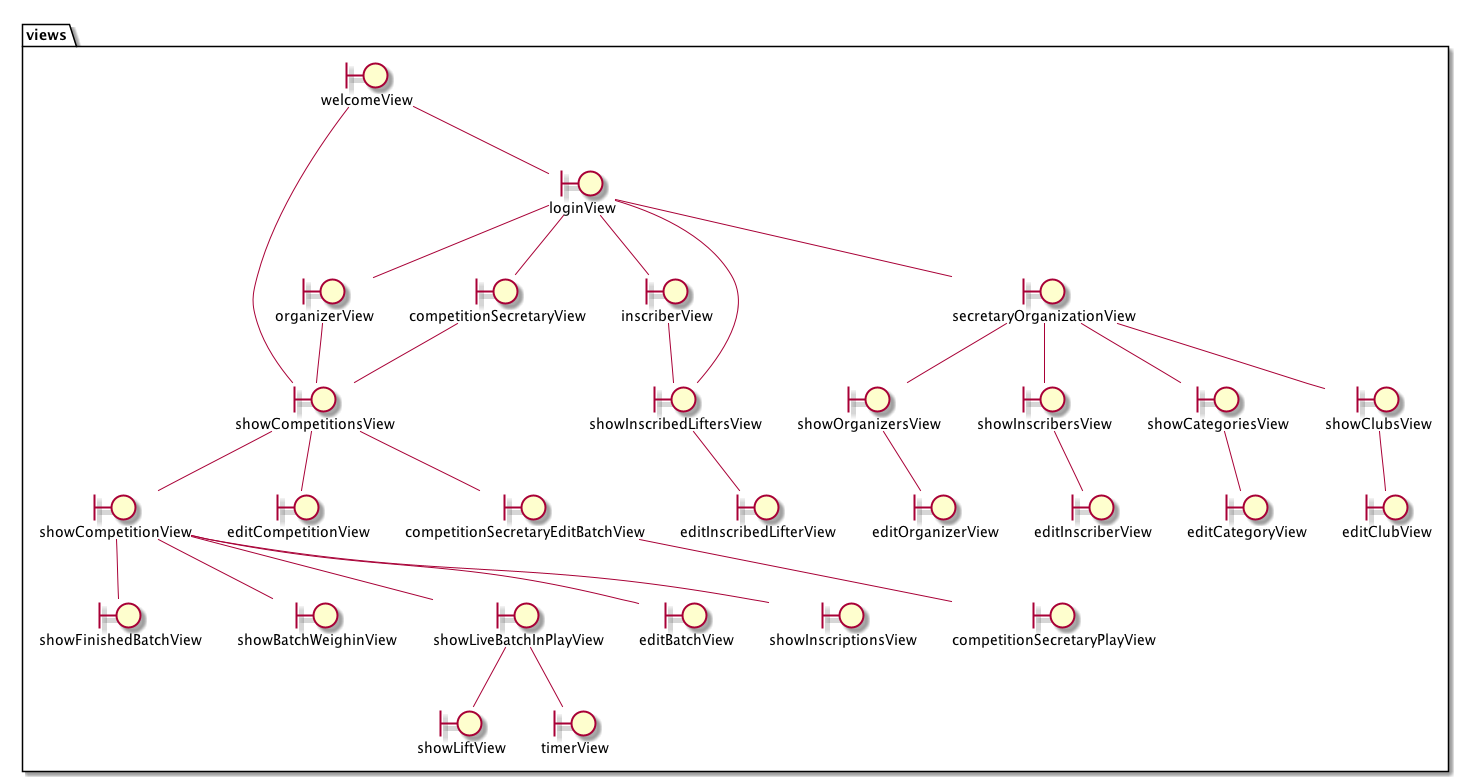

The diagram above was rendered by PlantUML. Its source (embedded in the PNG):
@startuml

top to bottom direction

package views {
  boundary showCompetitionsView
  boundary showCompetitionView

  boundary showInscriptionsView
  boundary showFinishedBatchView
  boundary showBatchWeighinView
  boundary showLiveBatchInPlayView

  boundary loginView

  showCompetitionsView -- showCompetitionView
  showCompetitionView -- showInscriptionsView
  showCompetitionView -- showFinishedBatchView
  showCompetitionView -- showBatchWeighinView
  showCompetitionView -- showLiveBatchInPlayView


  boundary showCategoriesView
  boundary editCategoryView


  boundary showClubsView
  boundary editClubView


  boundary showOrganizersView
  boundary editOrganizerView

  boundary showInscribersView
  boundary editInscriberView


  boundary showInscribedLiftersView

  boundary editCompetitionView
  boundary editBatchView

  boundary showLiftView
  boundary timerView

  boundary welcomeView

  welcomeView -- showCompetitionsView

  boundary loginView

  welcomeView -- loginView

  boundary secretaryOrganizationView

  loginView -- secretaryOrganizationView

  secretaryOrganizationView -- showInscribersView
  secretaryOrganizationView -- showCategoriesView
  secretaryOrganizationView -- showOrganizersView
  secretaryOrganizationView -- showClubsView

  showClubsView -- editClubView
  showOrganizersView -- editOrganizerView
  showInscribersView -- editInscriberView
  showCategoriesView -- editCategoryView

  boundary editInscribedLifterView
  loginView -- showInscribedLiftersView
  showInscribedLiftersView -- editInscribedLifterView


  boundary inscriberView
  loginView -- inscriberView
  inscriberView -- showInscribedLiftersView

  boundary organizerView
  loginView -- organizerView
  organizerView -- showCompetitionsView
  showCompetitionsView -- editCompetitionView

  boundary competitionSecretaryView
  boundary competitionSecretaryEditBatchView
  boundary competitionSecretaryPlayView

  loginView -- competitionSecretaryView
  competitionSecretaryView -- showCompetitionsView



  showCompetitionsView -- competitionSecretaryEditBatchView
  competitionSecretaryEditBatchView -- competitionSecretaryPlayView

  showLiveBatchInPlayView -- showLiftView
  showLiveBatchInPlayView -- timerView

  showCompetitionView -- editBatchView
}

@enduml